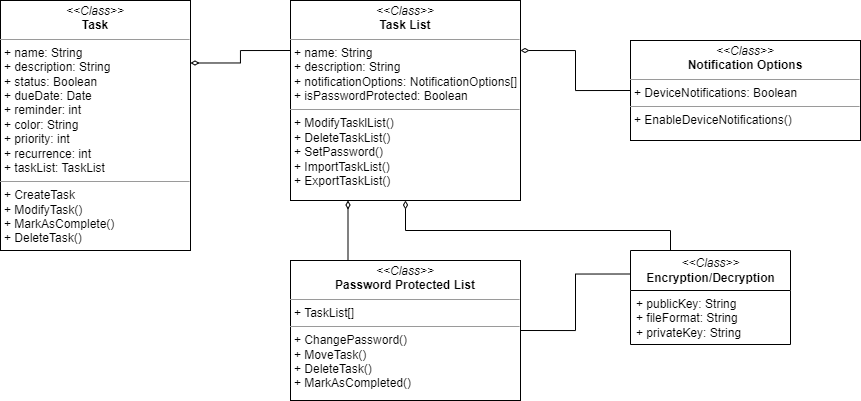

The diagram above was exported from draw.io. Its source (the exported page's mxGraphModel, read from the mxfile embedded in the PNG):
<mxGraphModel dx="1107" dy="657" grid="1" gridSize="10" guides="1" tooltips="1" connect="1" arrows="1" fold="1" page="1" pageScale="1" pageWidth="850" pageHeight="1100" background="none" math="0" shadow="0">
  <root>
    <mxCell id="0" />
    <mxCell id="1" parent="0" />
    <mxCell id="FqxJao7_VbkkxKAIbUCG-9" value="&lt;i style=&quot;border-color: var(--border-color); font-family: Helvetica; font-size: 12px;&quot;&gt;&amp;lt;&amp;lt;Class&amp;gt;&amp;gt;&lt;/i&gt;&lt;br style=&quot;border-color: var(--border-color); font-family: Helvetica; font-size: 12px;&quot;&gt;&lt;b style=&quot;border-color: var(--border-color); font-family: Helvetica; font-size: 12px;&quot;&gt;Encryption/Decryption&lt;/b&gt;" style="swimlane;html=1;fontStyle=0;childLayout=stackLayout;horizontal=1;startSize=40;fillColor=none;horizontalStack=0;resizeParent=1;resizeLast=0;collapsible=1;marginBottom=0;swimlaneFillColor=#ffffff;rounded=0;shadow=0;comic=0;labelBackgroundColor=none;strokeWidth=1;fontFamily=Verdana;fontSize=10;align=center;" vertex="1" parent="1">
      <mxGeometry x="690" y="290" width="160" height="94" as="geometry" />
    </mxCell>
    <mxCell id="FqxJao7_VbkkxKAIbUCG-10" value="+ publicKey: String&lt;br&gt;+ fileFormat: String&lt;br&gt;+ privateKey: String&lt;br&gt;" style="text;html=1;strokeColor=none;fillColor=none;align=left;verticalAlign=top;spacingLeft=4;spacingRight=4;whiteSpace=wrap;overflow=hidden;rotatable=0;points=[[0,0.5],[1,0.5]];portConstraint=eastwest;" vertex="1" parent="FqxJao7_VbkkxKAIbUCG-9">
      <mxGeometry y="40" width="160" height="54" as="geometry" />
    </mxCell>
    <mxCell id="FqxJao7_VbkkxKAIbUCG-25" style="edgeStyle=orthogonalEdgeStyle;rounded=0;orthogonalLoop=1;jettySize=auto;html=1;exitX=1;exitY=0.25;exitDx=0;exitDy=0;entryX=0;entryY=0.25;entryDx=0;entryDy=0;strokeWidth=1;endArrow=none;endFill=0;startArrow=diamondThin;startFill=0;" edge="1" parent="1" source="FqxJao7_VbkkxKAIbUCG-16" target="FqxJao7_VbkkxKAIbUCG-17">
      <mxGeometry relative="1" as="geometry" />
    </mxCell>
    <mxCell id="FqxJao7_VbkkxKAIbUCG-16" value="&lt;p style=&quot;margin:0px;margin-top:4px;text-align:center;&quot;&gt;&lt;i&gt;&amp;lt;&amp;lt;Class&amp;gt;&amp;gt;&lt;/i&gt;&lt;br&gt;&lt;b&gt;Task&lt;/b&gt;&lt;/p&gt;&lt;hr size=&quot;1&quot;&gt;&lt;p style=&quot;border-color: var(--border-color); margin: 0px 0px 0px 4px;&quot;&gt;+ name: String&lt;/p&gt;&lt;p style=&quot;border-color: var(--border-color); margin: 0px 0px 0px 4px;&quot;&gt;+ description: String&lt;/p&gt;&lt;p style=&quot;border-color: var(--border-color); margin: 0px 0px 0px 4px;&quot;&gt;+ status: Boolean&lt;/p&gt;&lt;p style=&quot;border-color: var(--border-color); margin: 0px 0px 0px 4px;&quot;&gt;+ dueDate: Date&lt;/p&gt;&lt;p style=&quot;border-color: var(--border-color); margin: 0px 0px 0px 4px;&quot;&gt;+ reminder: int&lt;/p&gt;&lt;p style=&quot;border-color: var(--border-color); margin: 0px 0px 0px 4px;&quot;&gt;+ color: String&lt;br style=&quot;border-color: var(--border-color);&quot;&gt;&lt;/p&gt;&lt;p style=&quot;border-color: var(--border-color); margin: 0px 0px 0px 4px;&quot;&gt;+ priority: int&lt;/p&gt;&lt;p style=&quot;border-color: var(--border-color); margin: 0px 0px 0px 4px;&quot;&gt;+ recurrence: int&lt;/p&gt;&lt;p style=&quot;border-color: var(--border-color); margin: 0px 0px 0px 4px;&quot;&gt;+ taskList: TaskList&lt;/p&gt;&lt;hr size=&quot;1&quot;&gt;&lt;p style=&quot;border-color: var(--border-color); margin: 0px 0px 0px 4px;&quot;&gt;&lt;span style=&quot;background-color: initial;&quot;&gt;+ CreateTask&lt;/span&gt;&lt;br&gt;&lt;/p&gt;&lt;p style=&quot;border-color: var(--border-color); margin: 0px 0px 0px 4px;&quot;&gt;+ ModifyTask()&lt;/p&gt;&lt;p style=&quot;border-color: var(--border-color); margin: 0px 0px 0px 4px;&quot;&gt;+ MarkAsComplete()&lt;/p&gt;&lt;p style=&quot;border-color: var(--border-color); margin: 0px 0px 0px 4px;&quot;&gt;+ DeleteTask()&lt;/p&gt;" style="verticalAlign=top;align=left;overflow=fill;fontSize=12;fontFamily=Helvetica;html=1;rounded=0;shadow=0;comic=0;labelBackgroundColor=none;strokeWidth=1" vertex="1" parent="1">
      <mxGeometry x="60" y="40" width="190" height="250" as="geometry" />
    </mxCell>
    <mxCell id="FqxJao7_VbkkxKAIbUCG-17" value="&lt;p style=&quot;margin:0px;margin-top:4px;text-align:center;&quot;&gt;&lt;i&gt;&amp;lt;&amp;lt;Class&amp;gt;&amp;gt;&lt;/i&gt;&lt;br&gt;&lt;b&gt;Task List&lt;/b&gt;&lt;/p&gt;&lt;hr size=&quot;1&quot;&gt;&lt;p style=&quot;border-color: var(--border-color); margin: 0px 0px 0px 4px;&quot;&gt;+ name: String&lt;/p&gt;&lt;p style=&quot;border-color: var(--border-color); margin: 0px 0px 0px 4px;&quot;&gt;+ description: String&lt;/p&gt;&lt;p style=&quot;border-color: var(--border-color); margin: 0px 0px 0px 4px;&quot;&gt;+ notificationOptions: NotificationOptions[]&lt;/p&gt;&lt;p style=&quot;border-color: var(--border-color); margin: 0px 0px 0px 4px;&quot;&gt;+ isPasswordProtected: Boolean&lt;/p&gt;&lt;hr size=&quot;1&quot;&gt;&lt;p style=&quot;border-color: var(--border-color); margin: 0px 0px 0px 4px;&quot;&gt;+ ModifyTasklList()&lt;/p&gt;&lt;p style=&quot;border-color: var(--border-color); margin: 0px 0px 0px 4px;&quot;&gt;+ DeleteTaskList()&lt;/p&gt;&lt;p style=&quot;border-color: var(--border-color); margin: 0px 0px 0px 4px;&quot;&gt;+ SetPassword()&lt;/p&gt;&lt;p style=&quot;border-color: var(--border-color); margin: 0px 0px 0px 4px;&quot;&gt;+ ImportTaskList()&lt;/p&gt;&lt;p style=&quot;border-color: var(--border-color); margin: 0px 0px 0px 4px;&quot;&gt;+ ExportTaskList()&lt;/p&gt;" style="verticalAlign=top;align=left;overflow=fill;fontSize=12;fontFamily=Helvetica;html=1;rounded=0;shadow=0;comic=0;labelBackgroundColor=none;strokeWidth=1" vertex="1" parent="1">
      <mxGeometry x="350" y="40" width="230" height="200" as="geometry" />
    </mxCell>
    <mxCell id="FqxJao7_VbkkxKAIbUCG-29" style="edgeStyle=orthogonalEdgeStyle;rounded=0;orthogonalLoop=1;jettySize=auto;html=1;exitX=0;exitY=0.5;exitDx=0;exitDy=0;entryX=1;entryY=0.25;entryDx=0;entryDy=0;strokeWidth=1;startArrow=none;startFill=0;endArrow=diamondThin;endFill=0;elbow=vertical;" edge="1" parent="1" source="FqxJao7_VbkkxKAIbUCG-23" target="FqxJao7_VbkkxKAIbUCG-17">
      <mxGeometry relative="1" as="geometry" />
    </mxCell>
    <mxCell id="FqxJao7_VbkkxKAIbUCG-23" value="&lt;p style=&quot;margin:0px;margin-top:4px;text-align:center;&quot;&gt;&lt;i&gt;&amp;lt;&amp;lt;Class&amp;gt;&amp;gt;&lt;/i&gt;&lt;br&gt;&lt;b&gt;Notification Options&lt;/b&gt;&lt;/p&gt;&lt;hr size=&quot;1&quot;&gt;&lt;p style=&quot;border-color: var(--border-color); margin: 0px 0px 0px 4px;&quot;&gt;+ DeviceNotifications: Boolean&lt;br&gt;&lt;/p&gt;&lt;hr size=&quot;1&quot;&gt;&lt;p style=&quot;border-color: var(--border-color); margin: 0px 0px 0px 4px;&quot;&gt;+ EnableDeviceNotifications()&lt;/p&gt;&lt;p style=&quot;border-color: var(--border-color); margin: 0px 0px 0px 4px;&quot;&gt;&lt;br&gt;&lt;/p&gt;" style="verticalAlign=top;align=left;overflow=fill;fontSize=12;fontFamily=Helvetica;html=1;rounded=0;shadow=0;comic=0;labelBackgroundColor=none;strokeWidth=1" vertex="1" parent="1">
      <mxGeometry x="690" y="80" width="230" height="100" as="geometry" />
    </mxCell>
    <mxCell id="FqxJao7_VbkkxKAIbUCG-24" style="edgeStyle=elbowEdgeStyle;rounded=0;orthogonalLoop=1;jettySize=auto;html=1;exitX=0.25;exitY=0;exitDx=0;exitDy=0;endArrow=diamondThin;endFill=0;elbow=vertical;" edge="1" parent="1" source="FqxJao7_VbkkxKAIbUCG-9" target="FqxJao7_VbkkxKAIbUCG-17">
      <mxGeometry relative="1" as="geometry">
        <Array as="points">
          <mxPoint x="660" y="270" />
          <mxPoint x="720" y="290" />
          <mxPoint x="640" y="280" />
        </Array>
      </mxGeometry>
    </mxCell>
    <mxCell id="FqxJao7_VbkkxKAIbUCG-28" style="edgeStyle=orthogonalEdgeStyle;rounded=0;orthogonalLoop=1;jettySize=auto;elbow=vertical;html=1;exitX=1;exitY=0.5;exitDx=0;exitDy=0;entryX=0;entryY=0.25;entryDx=0;entryDy=0;strokeWidth=1;endArrow=none;endFill=0;" edge="1" parent="1" source="FqxJao7_VbkkxKAIbUCG-26" target="FqxJao7_VbkkxKAIbUCG-9">
      <mxGeometry relative="1" as="geometry" />
    </mxCell>
    <mxCell id="FqxJao7_VbkkxKAIbUCG-30" style="edgeStyle=orthogonalEdgeStyle;rounded=0;orthogonalLoop=1;jettySize=auto;html=1;exitX=0.25;exitY=0;exitDx=0;exitDy=0;entryX=0.25;entryY=1;entryDx=0;entryDy=0;strokeWidth=1;startArrow=none;startFill=0;endArrow=diamondThin;endFill=0;elbow=vertical;" edge="1" parent="1" source="FqxJao7_VbkkxKAIbUCG-26" target="FqxJao7_VbkkxKAIbUCG-17">
      <mxGeometry relative="1" as="geometry" />
    </mxCell>
    <mxCell id="FqxJao7_VbkkxKAIbUCG-26" value="&lt;p style=&quot;margin:0px;margin-top:4px;text-align:center;&quot;&gt;&lt;i&gt;&amp;lt;&amp;lt;Class&amp;gt;&amp;gt;&lt;/i&gt;&lt;br&gt;&lt;b&gt;Password Protected List&lt;/b&gt;&lt;/p&gt;&lt;hr size=&quot;1&quot;&gt;&lt;p style=&quot;border-color: var(--border-color); margin: 0px 0px 0px 4px;&quot;&gt;+ TaskList[]&lt;br&gt;&lt;/p&gt;&lt;hr size=&quot;1&quot;&gt;&lt;p style=&quot;border-color: var(--border-color); margin: 0px 0px 0px 4px;&quot;&gt;+ ChangePassword()&lt;/p&gt;&lt;p style=&quot;border-color: var(--border-color); margin: 0px 0px 0px 4px;&quot;&gt;+ MoveTask()&lt;/p&gt;&lt;p style=&quot;border-color: var(--border-color); margin: 0px 0px 0px 4px;&quot;&gt;+ DeleteTask()&lt;/p&gt;&lt;p style=&quot;border-color: var(--border-color); margin: 0px 0px 0px 4px;&quot;&gt;+ MarkAsCompleted()&lt;/p&gt;&lt;p style=&quot;border-color: var(--border-color); margin: 0px 0px 0px 4px;&quot;&gt;&lt;br&gt;&lt;/p&gt;" style="verticalAlign=top;align=left;overflow=fill;fontSize=12;fontFamily=Helvetica;html=1;rounded=0;shadow=0;comic=0;labelBackgroundColor=none;strokeWidth=1" vertex="1" parent="1">
      <mxGeometry x="350" y="300" width="230" height="140" as="geometry" />
    </mxCell>
  </root>
</mxGraphModel>